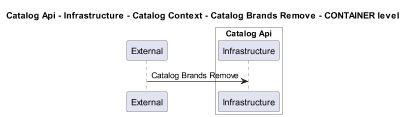

The diagram above was rendered by PlantUML. Its source (embedded in the PNG):
@startuml
!pragma layout smetana
skinparam dpi 60

title Catalog Api - Infrastructure - Catalog Context - Catalog Brands Remove - CONTAINER level

participant "External" as C4InterFlow.SoftwareSystems.ExternalSystem

box "Catalog Api" #White
    participant "Infrastructure" as dotnet.eShop.Architecture.SoftwareSystems.CatalogApi.Containers.Infrastructure
end box


C4InterFlow.SoftwareSystems.ExternalSystem -> dotnet.eShop.Architecture.SoftwareSystems.CatalogApi.Containers.Infrastructure : Catalog Brands Remove


@enduml